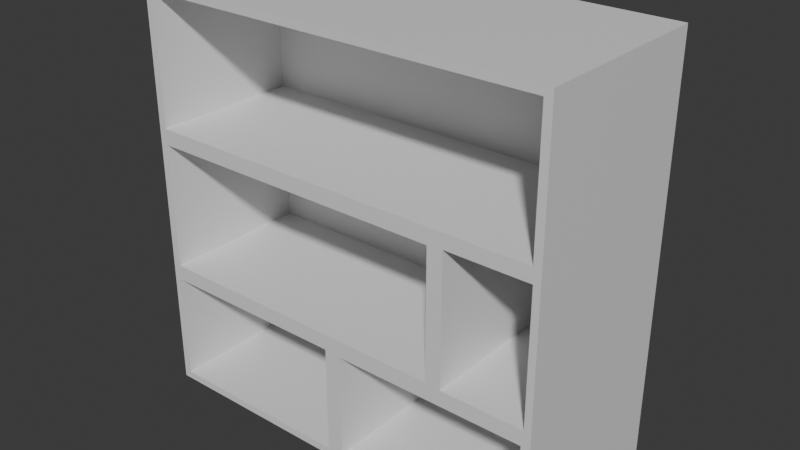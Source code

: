 # Source: Vitrina2.blend  (saved by Blender 4.1.24; exported with 4.5.12 LTS)
import bpy
from mathutils import Matrix  # noqa: F401  (used for matrix-valued properties, if any)

bpy.ops.wm.read_factory_settings(use_empty=True)
scene = bpy.context.scene
scene.name = 'Scene'

# ---- collections
col_collection = bpy.data.collections.new('Collection'); scene.collection.children.link(col_collection)

# ---- materials (node trees are filled in below, after node groups)
mat_material = bpy.data.materials.new('Material')
mat_material.alpha_threshold = 0.0
mat_material.use_transparent_shadow = False
mat_material.roughness = 0.5
mat_material.line_color = (0.0, 0.0, 0.0, 1.0)

# ---- material node trees
mat_material.use_nodes = True; mat_material.node_tree.nodes.clear()
_N = mat_material.node_tree.nodes; _L = mat_material.node_tree.links
n0 = _N.new('ShaderNodeOutputMaterial'); n0.name = 'Material Output'; n0.location = (300, 300)
n1 = _N.new('ShaderNodeBsdfPrincipled'); n1.name = 'Principled BSDF'; n1.location = (10, 300)
n1.inputs[3].default_value = 1.45
_L.new(n1.outputs[0], n0.inputs[0])
n0.is_active_output = True

# ---- world
world_world = bpy.data.worlds.new('World'); scene.world = world_world
world_world.use_nodes = True; world_world.node_tree.nodes.clear()
_N = world_world.node_tree.nodes; _L = world_world.node_tree.links
n0 = _N.new('ShaderNodeOutputWorld'); n0.name = 'World Output'; n0.location = (300, 300)
n1 = _N.new('ShaderNodeBackground'); n1.name = 'Background'; n1.location = (10, 300)
n1.inputs[0].default_value = (0.05088, 0.05088, 0.05088, 1.0)
_L.new(n1.outputs[0], n0.inputs[0])
n0.is_active_output = True
world_world.color = (0.05088, 0.05088, 0.05088)
world_world.use_sun_shadow = False
world_world.sun_shadow_jitter_overblur = 0.0

# ---- meshes
me_cube = bpy.data.meshes.new('Cube')
me_cube.from_pydata([(0.9574, 1.0, 0.9574), (0.9626, 1.0, -0.9626), (1.0, -1.0, 1.0), (-1.0, -19.83, 0.3969), (-0.9639, 1.0, 0.9639), (-0.9626, 1.0, -0.9626), (-1.0, -1.0, 1.0), (1.0, -19.83, -0.3015), (0.9668, 1.0, 0.3637), (1.0, -19.83, -1.0), (-1.0, -19.83, -0.3015), (-0.9603, 1.0, 0.3572), (0.0, -1.0, 1.0), (0.04258, 1.0, 0.9574), (0.0, 1.0, 0.3572), (0.9626, 1.0, -0.339), (-1.0, -19.83, -1.0), (-0.9626, 1.0, -0.339), (0.5409, -15.69, -0.339), (0.5409, 1.0, 0.9574), (0.5742, 1.0, 0.3637), (0.5409, -1.0, 1.0), (0.0, -19.83, 1.0), (-0.9626, -15.69, -0.9626), (0.5409, 1.0, -0.339), (-1.0, 1.0, -1.0), (0.9668, 1.0, -0.2683), (1.0, 1.0, -1.0), (-1.0, -19.83, 1.0), (1.0, -1.0, -1.0), (-0.9603, 1.0, -0.2618), (-1.0, -1.0, -1.0), (-0.9626, -15.69, -0.339), (0.5409, -19.83, 1.0), (0.5742, 1.0, -0.2683), (0.5013, 1.0, 0.3572), (0.9574, 1.0, 0.4395), (1.0, 1.0, -0.3015), (1.0, -1.0, 0.3969), (1.0, -1.0, -0.3015), (0.5013, 1.0, -0.2618), (1.0, -19.83, 0.3969), (0.9626, -15.69, -0.9626), (-1.0, -1.0, -0.3015), (-1.0, -1.0, 0.3969), (-0.9639, 1.0, 0.4331), (0.04258, 1.0, 0.4395), (1.0, -19.83, 1.0), (-1.0, 1.0, -0.3015), (0.9626, -15.69, -0.339), (0.5409, 1.0, 0.4395), (0.5409, 1.0, -0.3015), (0.5409, 1.0, 1.0), (1.0, 1.0, 1.0), (1.0, 1.0, 0.3969), (0.5409, 1.0, 0.3969), (-0.03614, 1.0, 0.9639), (-0.03614, 1.0, 0.4331), (-1.0, 1.0, 1.0), (-1.0, 1.0, 0.3969), (0.0, 1.0, 1.0), (0.0, 1.0, 0.3969), (0.5742, -15.69, 0.3637), (0.9668, -15.69, 0.3637), (0.9668, -15.69, -0.2683), (0.5742, -15.69, -0.2683), (-0.9603, -15.69, 0.3572), (0.0, -15.69, 0.3572), (-0.9603, -15.69, -0.2618), (0.5013, -15.69, 0.3572), (0.5013, -15.69, -0.2618), (0.5409, -15.69, 0.9574), (0.9574, -15.69, 0.9574), (0.9574, -15.69, 0.4395), (0.5409, -15.69, 0.4395), (0.04258, -15.69, 0.9574), (0.04258, -15.69, 0.4395), (-0.9639, -15.69, 0.9639), (-0.9639, -15.69, 0.4331), (-0.03614, -15.69, 0.9639), (-0.03614, -15.69, 0.4331)], [], [(60, 58, 6, 12), (44, 6, 58, 59), (43, 31, 16, 10), (54, 53, 2, 38), (40, 30, 68, 70), (37, 54, 38, 39), (43, 44, 59, 48), (24, 15, 49, 18), (34, 26, 37, 15, 24, 51), (34, 20, 62, 65), (52, 60, 12, 21), (5, 1, 27, 25), (36, 50, 74, 73), (31, 43, 48, 25), (27, 37, 39, 29), (53, 52, 21, 2), (38, 2, 47, 41), (21, 12, 22, 33), (25, 27, 29, 31), (1, 15, 37, 27), (41, 47, 33, 22, 28, 3, 10, 16, 9, 7), (17, 5, 25, 48), (78, 77, 79, 80), (65, 62, 63, 64), (44, 43, 10, 3), (46, 50, 55, 35, 14, 61), (6, 44, 3, 28), (26, 8, 54, 37), (29, 39, 7, 9), (2, 21, 33, 47), (39, 38, 41, 7), (30, 40, 51, 24, 17, 48), (12, 6, 28, 22), (57, 56, 60, 13, 46, 61), (11, 30, 48, 59), (40, 35, 55, 20, 34, 51), (76, 75, 71, 72, 73, 74), (45, 57, 61, 14, 11, 59), (0, 19, 52, 53), (36, 0, 53, 54), (19, 13, 60, 52), (4, 45, 59, 58), (56, 4, 58, 60), (14, 35, 69, 67), (31, 29, 9, 16), (50, 36, 54, 8, 20, 55), (68, 66, 67, 69, 70), (32, 18, 49, 42, 23), (46, 13, 75, 76), (20, 8, 63, 62), (13, 19, 71, 75), (8, 26, 64, 63), (45, 4, 77, 78), (35, 40, 70, 69), (1, 5, 23, 42), (50, 46, 76, 74), (15, 1, 42, 49), (11, 14, 67, 66), (4, 56, 79, 77), (26, 34, 65, 64), (57, 45, 78, 80), (17, 24, 18, 32), (5, 17, 32, 23), (30, 11, 66, 68), (19, 0, 72, 71), (56, 57, 80, 79), (0, 36, 73, 72)])
_uv = me_cube.uv_layers.new(name='UVMap')
_uv.uv.foreach_set('vector', [0.75, 0.5, 0.875, 0.5, 0.875, 0.75, 0.75, 0.75, 0.5496, 0.0, 0.625, 0.0, 0.625, 0.25, 0.5496, 0.25, 0.4623, 0.0, 0.375, 0.0, 0.375, 0.0, 0.4623, 0.0, 0.5496, 0.5, 0.625, 0.5, 0.625, 0.75, 0.5496, 0.75, 0.4673, 0.4377, 0.4673, 0.255, 0.4673, 0.255, 0.4673, 0.4377, 0.4623, 0.5, 0.5496, 0.5, 0.5496, 0.75, 0.4623, 0.75, 0.4623, 0.0, 0.5496, 0.0, 0.5496, 0.25, 0.4623, 0.25, 0.4576, 0.4426, 0.4576, 0.4953, 0.4576, 0.4953, 0.4576, 0.4426, 0.4665, 0.4468, 0.4665, 0.4958, 0.4623, 0.5, 0.4576, 0.4953, 0.4576, 0.4426, 0.4623, 0.4426, 0.4665, 0.4468, 0.5455, 0.4468, 0.5455, 0.4468, 0.4665, 0.4468, 0.6824, 0.5, 0.75, 0.5, 0.75, 0.75, 0.6824, 0.75, 0.3797, 0.2547, 0.3797, 0.4953, 0.375, 0.5, 0.375, 0.25, 0.5549, 0.4947, 0.5549, 0.4426, 0.5549, 0.4426, 0.5549, 0.4947, 0.375, 0.0, 0.4623, 0.0, 0.4623, 0.25, 0.375, 0.25, 0.375, 0.5, 0.4623, 0.5, 0.4623, 0.75, 0.375, 0.75, 0.625, 0.5, 0.6824, 0.5, 0.6824, 0.75, 0.625, 0.75, 0.5496, 0.75, 0.625, 0.75, 0.625, 0.75, 0.5496, 0.75, 0.6824, 0.75, 0.75, 0.75, 0.75, 0.75, 0.6824, 0.75, 0.125, 0.5, 0.375, 0.5, 0.375, 0.75, 0.125, 0.75, 0.3797, 0.4953, 0.4576, 0.4953, 0.4623, 0.5, 0.375, 0.5, 0.5496, 0.75, 0.625, 0.75, 0.625, 0.8074, 0.625, 0.875, 0.625, 1.0, 0.5496, 1.0, 0.4623, 1.0, 0.375, 1.0, 0.375, 0.75, 0.4623, 0.75, 0.4576, 0.2547, 0.3797, 0.2547, 0.375, 0.25, 0.4623, 0.25, 0.5541, 0.2545, 0.6205, 0.2545, 0.6205, 0.3705, 0.5541, 0.3705, 0.4665, 0.4468, 0.5455, 0.4468, 0.5455, 0.4958, 0.4665, 0.4958, 0.5496, 0.0, 0.4623, 0.0, 0.4623, 0.0, 0.5496, 0.0, 0.5549, 0.3803, 0.5549, 0.4426, 0.5496, 0.4426, 0.5447, 0.4377, 0.5447, 0.375, 0.5496, 0.375, 0.625, 0.0, 0.5496, 0.0, 0.5496, 0.0, 0.625, 0.0, 0.4665, 0.4958, 0.5455, 0.4958, 0.5496, 0.5, 0.4623, 0.5, 0.375, 0.75, 0.4623, 0.75, 0.4623, 0.75, 0.375, 0.75, 0.625, 0.75, 0.6824, 0.75, 0.6824, 0.75, 0.625, 0.75, 0.4623, 0.75, 0.5496, 0.75, 0.5496, 0.75, 0.4623, 0.75, 0.4673, 0.255, 0.4673, 0.4377, 0.4623, 0.4426, 0.4576, 0.4426, 0.4576, 0.2547, 0.4623, 0.25, 0.75, 0.75, 0.875, 0.75, 0.875, 0.75, 0.75, 0.75, 0.5541, 0.3705, 0.6205, 0.3705, 0.625, 0.375, 0.6197, 0.3803, 0.5549, 0.3803, 0.5496, 0.375, 0.5447, 0.255, 0.4673, 0.255, 0.4623, 0.25, 0.5496, 0.25, 0.4673, 0.4377, 0.5447, 0.4377, 0.5496, 0.4426, 0.5455, 0.4468, 0.4665, 0.4468, 0.4623, 0.4426, 0.5549, 0.3803, 0.6197, 0.3803, 0.6197, 0.4426, 0.6197, 0.4947, 0.5549, 0.4947, 0.5549, 0.4426, 0.5541, 0.2545, 0.5541, 0.3705, 0.5496, 0.375, 0.5447, 0.375, 0.5447, 0.255, 0.5496, 0.25, 0.6197, 0.4947, 0.6197, 0.4426, 0.625, 0.4426, 0.625, 0.5, 0.5549, 0.4947, 0.6197, 0.4947, 0.625, 0.5, 0.5496, 0.5, 0.6197, 0.4426, 0.6197, 0.3803, 0.625, 0.375, 0.625, 0.4426, 0.6205, 0.2545, 0.5541, 0.2545, 0.5496, 0.25, 0.625, 0.25, 0.6205, 0.3705, 0.6205, 0.2545, 0.625, 0.25, 0.625, 0.375, 0.5447, 0.375, 0.5447, 0.4377, 0.5447, 0.4377, 0.5447, 0.375, 0.125, 0.75, 0.375, 0.75, 0.375, 0.75, 0.125, 0.75, 0.5549, 0.4426, 0.5549, 0.4947, 0.5496, 0.5, 0.5455, 0.4958, 0.5455, 0.4468, 0.5496, 0.4426, 0.4673, 0.255, 0.5447, 0.255, 0.5447, 0.375, 0.5447, 0.4377, 0.4673, 0.4377, 0.4576, 0.2547, 0.4576, 0.4426, 0.4576, 0.4953, 0.3797, 0.4953, 0.3797, 0.2547, 0.5549, 0.3803, 0.6197, 0.3803, 0.6197, 0.3803, 0.5549, 0.3803, 0.5455, 0.4468, 0.5455, 0.4958, 0.5455, 0.4958, 0.5455, 0.4468, 0.6197, 0.3803, 0.6197, 0.4426, 0.6197, 0.4426, 0.6197, 0.3803, 0.5455, 0.4958, 0.4665, 0.4958, 0.4665, 0.4958, 0.5455, 0.4958, 0.5541, 0.2545, 0.6205, 0.2545, 0.6205, 0.2545, 0.5541, 0.2545, 0.5447, 0.4377, 0.4673, 0.4377, 0.4673, 0.4377, 0.5447, 0.4377, 0.3797, 0.4953, 0.3797, 0.2547, 0.3797, 0.2547, 0.3797, 0.4953, 0.5549, 0.4426, 0.5549, 0.3803, 0.5549, 0.3803, 0.5549, 0.4426, 0.4576, 0.4953, 0.3797, 0.4953, 0.3797, 0.4953, 0.4576, 0.4953, 0.5447, 0.255, 0.5447, 0.375, 0.5447, 0.375, 0.5447, 0.255, 0.6205, 0.2545, 0.6205, 0.3705, 0.6205, 0.3705, 0.6205, 0.2545, 0.4665, 0.4958, 0.4665, 0.4468, 0.4665, 0.4468, 0.4665, 0.4958, 0.5541, 0.3705, 0.5541, 0.2545, 0.5541, 0.2545, 0.5541, 0.3705, 0.4576, 0.2547, 0.4576, 0.4426, 0.4576, 0.4426, 0.4576, 0.2547, 0.3797, 0.2547, 0.4576, 0.2547, 0.4576, 0.2547, 0.3797, 0.2547, 0.4673, 0.255, 0.5447, 0.255, 0.5447, 0.255, 0.4673, 0.255, 0.6197, 0.4426, 0.6197, 0.4947, 0.6197, 0.4947, 0.6197, 0.4426, 0.6205, 0.3705, 0.5541, 0.3705, 0.5541, 0.3705, 0.6205, 0.3705, 0.6197, 0.4947, 0.5549, 0.4947, 0.5549, 0.4947, 0.6197, 0.4947])
me_cube.materials.append(mat_material)
me_cube.use_mirror_vertex_groups = False
me_cube.update()

# ---- objects
ob_cube = bpy.data.objects.new('Cube', me_cube)

# ---- transforms, parenting, visibility, modifiers, constraints
ob_cube.location = (0.0, 0.0, 0.0)
ob_cube.scale = (2.525, -0.1089, -2.484)
ob_cube.lock_rotations_4d = False
ob_cube.empty_display_type = 'ARROWS'
ob_cube.lineart.crease_threshold = 0.0

# ---- collection membership
col_collection.objects.link(ob_cube)

# ---- scene / render settings (as saved in the file)
scene.frame_start = 1; scene.frame_end = 250; scene.frame_set(91)
scene.render.engine = 'BLENDER_EEVEE_NEXT'
scene.cycles.sampling_pattern = 'TABULATED_SOBOL'
scene.eevee.ray_tracing_options.trace_max_roughness = 0.0
bpy.context.view_layer.update()

# ---- added for rendering (the .blend has no active camera and no usable light): camera, sun
cam_auto = bpy.data.cameras.new('AutoCamera')
cam_auto.lens = 50.0
cam_auto.sensor_width = 36.0
cam_auto.clip_end = 1000.0
ob_auto_camera = bpy.data.objects.new('AutoCamera', cam_auto)
scene.collection.objects.link(ob_auto_camera)
ob_auto_camera.location = (6.8813, -7.23274, 5.50504)
ob_auto_camera.rotation_euler = (1.09748, -7.21219e-08, 0.694738)
scene.camera = ob_auto_camera
light_auto_sun = bpy.data.lights.new('AutoSun', 'SUN')
light_auto_sun.energy = 3.0
light_auto_sun.angle = 0.0523599
ob_auto_sun = bpy.data.objects.new('AutoSun', light_auto_sun)
scene.collection.objects.link(ob_auto_sun)
ob_auto_sun.rotation_euler = (0.872665, 0.174533, 0.523599)
bpy.context.view_layer.update()

